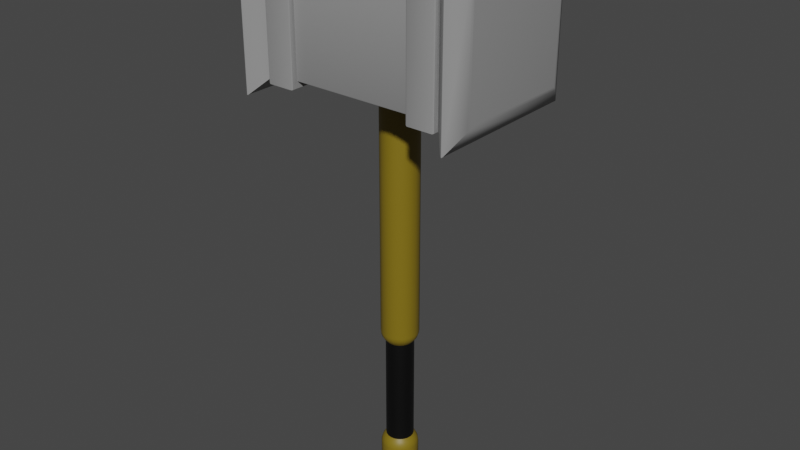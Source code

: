 # Source: OneHand_Hammer_Iron.blend  (saved by Blender 2.82.7; exported with 4.5.12 LTS)
import bpy
from mathutils import Matrix  # noqa: F401  (used for matrix-valued properties, if any)

bpy.ops.wm.read_factory_settings(use_empty=True)
scene = bpy.context.scene
scene.name = 'Scene'

# ---- collections
col_collection = bpy.data.collections.new('Collection'); scene.collection.children.link(col_collection)

# ---- materials (node trees are filled in below, after node groups)
mat_onehand_hammer_iron_gray = bpy.data.materials.new('OneHand_Hammer_Iron_Gray')
mat_onehand_hammer_iron_gray.use_transparent_shadow = False
mat_onehand_hammer_iron_darkyellow = bpy.data.materials.new('OneHand_Hammer_Iron_DarkYellow')
mat_onehand_hammer_iron_darkyellow.use_transparent_shadow = False
mat_onehand_hammer_iron_black = bpy.data.materials.new('OneHand_Hammer_Iron_Black')
mat_onehand_hammer_iron_black.use_transparent_shadow = False

# ---- node groups
ng_auto_smooth = bpy.data.node_groups.new('Auto Smooth', 'GeometryNodeTree')
_s = ng_auto_smooth.interface.new_socket(name='Geometry', in_out='OUTPUT', socket_type='NodeSocketGeometry')
_s = ng_auto_smooth.interface.new_socket(name='Geometry', in_out='INPUT', socket_type='NodeSocketGeometry')
_s = ng_auto_smooth.interface.new_socket(name='Angle', in_out='INPUT', socket_type='NodeSocketFloat')
_s.subtype = 'ANGLE'
_s.min_value = 0.0
_s.max_value = 3.142
ng_auto_smooth.is_modifier = True
_N = ng_auto_smooth.nodes; _L = ng_auto_smooth.links
n0 = _N.new('NodeGroupOutput'); n0.name = 'Group Output'; n0.location = (480, -100)
n1 = _N.new('NodeGroupInput'); n1.name = 'Group Input'; n1.location = (-420, -300)
n2 = _N.new('NodeGroupInput'); n2.name = 'Group Input.001'; n2.location = (-60, -100)
n3 = _N.new('GeometryNodeSetShadeSmooth'); n3.name = 'Set Shade Smooth'; n3.location = (120, -100)
n3.domain = 'EDGE'
n4 = _N.new('GeometryNodeSetShadeSmooth'); n4.name = 'Set Shade Smooth.001'; n4.location = (300, -100)
n5 = _N.new('GeometryNodeInputMeshEdgeAngle'); n5.name = 'Edge Angle'; n5.location = (-420, -220)
n6 = _N.new('GeometryNodeInputEdgeSmooth'); n6.name = 'Is Edge Smooth'; n6.location = (-60, -160)
n7 = _N.new('GeometryNodeInputShadeSmooth'); n7.name = 'Is Face Smooth'; n7.location = (-240, -340)
n8 = _N.new('FunctionNodeBooleanMath'); n8.name = 'Boolean Math'; n8.location = (-60, -220)
n9 = _N.new('FunctionNodeCompare'); n9.name = 'Compare'; n9.location = (-240, -180)
n9.operation = 'LESS_EQUAL'
_L.new(n5.outputs[0], n9.inputs[0])
_L.new(n4.outputs[0], n0.inputs[0])
_L.new(n1.outputs[1], n9.inputs[1])
_L.new(n9.outputs[0], n8.inputs[0])
_L.new(n7.outputs[0], n8.inputs[1])
_L.new(n2.outputs[0], n3.inputs[0])
_L.new(n6.outputs[0], n3.inputs[1])
_L.new(n3.outputs[0], n4.inputs[0])
_L.new(n8.outputs[0], n3.inputs[2])
n0.is_active_output = True

# ---- material node trees
mat_onehand_hammer_iron_gray.use_nodes = True; mat_onehand_hammer_iron_gray.node_tree.nodes.clear()
_N = mat_onehand_hammer_iron_gray.node_tree.nodes; _L = mat_onehand_hammer_iron_gray.node_tree.links
n0 = _N.new('ShaderNodeOutputMaterial'); n0.name = 'Material Output'; n0.location = (300, 300)
n1 = _N.new('ShaderNodeBsdfPrincipled'); n1.name = 'Principled BSDF'; n1.location = (10, 300)
n1.distribution = 'GGX'
n1.subsurface_method = 'BURLEY'
n1.inputs[0].default_value = (0.2831, 0.2831, 0.2831, 1.0)
n1.inputs[3].default_value = 1.45
n1.inputs[27].default_value = (0.0, 0.0, 0.0, 1.0)
n1.inputs[28].default_value = 1.0
_L.new(n1.outputs[0], n0.inputs[0])
n0.is_active_output = True
mat_onehand_hammer_iron_darkyellow.use_nodes = True; mat_onehand_hammer_iron_darkyellow.node_tree.nodes.clear()
_N = mat_onehand_hammer_iron_darkyellow.node_tree.nodes; _L = mat_onehand_hammer_iron_darkyellow.node_tree.links
n0 = _N.new('ShaderNodeOutputMaterial'); n0.name = 'Material Output'; n0.location = (300, 300)
n1 = _N.new('ShaderNodeBsdfPrincipled'); n1.name = 'Principled BSDF'; n1.location = (10, 300)
n1.distribution = 'GGX'
n1.subsurface_method = 'BURLEY'
n1.inputs[0].default_value = (0.2159, 0.15, 0.007499, 1.0)
n1.inputs[3].default_value = 1.45
n1.inputs[27].default_value = (0.0, 0.0, 0.0, 1.0)
n1.inputs[28].default_value = 1.0
_L.new(n1.outputs[0], n0.inputs[0])
n0.is_active_output = True
mat_onehand_hammer_iron_black.use_nodes = True; mat_onehand_hammer_iron_black.node_tree.nodes.clear()
_N = mat_onehand_hammer_iron_black.node_tree.nodes; _L = mat_onehand_hammer_iron_black.node_tree.links
n0 = _N.new('ShaderNodeOutputMaterial'); n0.name = 'Material Output'; n0.location = (300, 300)
n1 = _N.new('ShaderNodeBsdfPrincipled'); n1.name = 'Principled BSDF'; n1.location = (10, 300)
n1.distribution = 'GGX'
n1.subsurface_method = 'BURLEY'
n1.inputs[0].default_value = (0.0, 0.0, 0.0, 1.0)
n1.inputs[3].default_value = 1.45
n1.inputs[27].default_value = (0.0, 0.0, 0.0, 1.0)
n1.inputs[28].default_value = 1.0
_L.new(n1.outputs[0], n0.inputs[0])
n0.is_active_output = True

# ---- world
world_world = bpy.data.worlds.new('World'); scene.world = world_world
world_world.use_nodes = True; world_world.node_tree.nodes.clear()
_N = world_world.node_tree.nodes; _L = world_world.node_tree.links
n0 = _N.new('ShaderNodeOutputWorld'); n0.name = 'World Output'; n0.location = (300, 300)
n1 = _N.new('ShaderNodeBackground'); n1.name = 'Background'; n1.location = (10, 300)
n1.inputs[0].default_value = (0.05088, 0.05088, 0.05088, 1.0)
_L.new(n1.outputs[0], n0.inputs[0])
n0.is_active_output = True
world_world.color = (0.05088, 0.05088, 0.05088)
world_world.use_sun_shadow = False
world_world.sun_shadow_jitter_overblur = 0.0

# ---- meshes
me_cube = bpy.data.meshes.new('Cube')
me_cube.from_pydata([(-1.065, -0.7329, 2.287), (-1.065, -0.7329, 3.719), (-1.065, 0.7329, 2.287), (-1.065, 0.7329, 3.719), (-1.077, 0.7847, 2.237), (-1.057, 0.81, 2.212), (-1.073, 0.8026, 2.219), (-1.057, -0.81, 2.212), (-1.077, -0.7847, 2.237), (-1.073, -0.8026, 2.219), (-1.057, -0.81, 3.794), (-1.077, -0.7847, 3.77), (-1.073, -0.8026, 3.787), (-1.057, 0.81, 3.794), (-1.077, 0.7847, 3.77), (-1.073, 0.8026, 3.787), (-0.7345, 0.7847, 2.237), (-0.7546, 0.81, 2.212), (-0.7381, 0.8026, 2.219), (-0.7546, -0.81, 3.794), (-0.7345, -0.7847, 3.77), (-0.7381, -0.8026, 3.787), (-0.7546, 0.81, 3.794), (-0.7345, 0.7847, 3.77), (-0.7381, 0.8026, 3.787), (-0.7345, -0.7847, 2.237), (-0.7546, -0.81, 2.212), (-0.7381, -0.8026, 2.219), (-1.256, -0.9391, 2.086), (-1.283, -0.9357, 2.089), (-1.27, -0.9453, 2.08), (-1.256, -0.9391, 3.92), (-1.283, -0.9357, 3.917), (-1.27, -0.9453, 3.926), (-1.283, 0.9357, 2.089), (-1.256, 0.9391, 2.086), (-1.27, 0.9453, 2.08), (-1.256, 0.9391, 3.92), (-1.283, 0.9357, 3.917), (-1.27, 0.9453, 3.926), (-1.398, -0.7297, 2.29), (-1.409, -0.6852, 2.335), (-1.406, -0.708, 2.312), (-1.398, -0.7297, 3.716), (-1.409, -0.6852, 3.672), (-1.406, -0.708, 3.695), (-1.409, 0.6852, 2.335), (-1.398, 0.7297, 2.29), (-1.406, 0.708, 2.312), (-1.398, 0.7297, 3.716), (-1.409, 0.6852, 3.672), (-1.406, 0.708, 3.695), (-0.7458, 0.7329, 2.299), (-0.7458, 0.7211, 2.287), (-0.744, 0.7412, 2.279), (-0.7458, 0.7294, 2.291), (-0.7458, -0.7329, 3.707), (-0.7458, -0.7211, 3.719), (-0.744, -0.7412, 3.727), (-0.7458, -0.7294, 3.715), (-0.7458, 0.7211, 3.719), (-0.7458, 0.7329, 3.707), (-0.744, 0.7412, 3.727), (-0.7458, 0.7294, 3.715), (-0.7458, -0.7211, 2.287), (-0.7458, -0.7329, 2.299), (-0.744, -0.7412, 2.279), (-0.7458, -0.7294, 2.291), (1.065, -0.7329, 2.287), (1.065, -0.7329, 3.719), (1.065, 0.7329, 2.287), (1.065, 0.7329, 3.719), (1.077, 0.7847, 2.237), (1.057, 0.81, 2.212), (1.073, 0.8026, 2.219), (1.057, -0.81, 2.212), (1.077, -0.7847, 2.237), (1.073, -0.8026, 2.219), (1.057, -0.81, 3.794), (1.077, -0.7847, 3.77), (1.073, -0.8026, 3.787), (1.057, 0.81, 3.794), (1.077, 0.7847, 3.77), (1.073, 0.8026, 3.787), (0.7345, 0.7847, 2.237), (0.7546, 0.81, 2.212), (0.7381, 0.8026, 2.219), (0.7546, -0.81, 3.794), (0.7345, -0.7847, 3.77), (0.7381, -0.8026, 3.787), (0.7546, 0.81, 3.794), (0.7345, 0.7847, 3.77), (0.7381, 0.8026, 3.787), (0.7345, -0.7847, 2.237), (0.7546, -0.81, 2.212), (0.7381, -0.8026, 2.219), (1.256, -0.9391, 2.086), (1.283, -0.9357, 2.089), (1.27, -0.9453, 2.08), (1.256, -0.9391, 3.92), (1.283, -0.9357, 3.917), (1.27, -0.9453, 3.926), (1.283, 0.9357, 2.089), (1.256, 0.9391, 2.086), (1.27, 0.9453, 2.08), (1.256, 0.9391, 3.92), (1.283, 0.9357, 3.917), (1.27, 0.9453, 3.926), (1.398, -0.7297, 2.29), (1.409, -0.6852, 2.335), (1.406, -0.708, 2.312), (1.398, -0.7297, 3.716), (1.409, -0.6852, 3.672), (1.406, -0.708, 3.695), (1.409, 0.6852, 2.335), (1.398, 0.7297, 2.29), (1.406, 0.708, 2.312), (1.398, 0.7297, 3.716), (1.409, 0.6852, 3.672), (1.406, 0.708, 3.695), (0.7458, 0.7329, 2.299), (0.7458, 0.7211, 2.287), (0.744, 0.7412, 2.279), (0.7458, 0.7294, 2.291), (0.7458, -0.7329, 3.707), (0.7458, -0.7211, 3.719), (0.744, -0.7412, 3.727), (0.7458, -0.7294, 3.715), (0.7458, 0.7211, 3.719), (0.7458, 0.7329, 3.707), (0.744, 0.7412, 3.727), (0.7458, 0.7294, 3.715), (0.7458, -0.7211, 2.287), (0.7458, -0.7329, 2.299), (0.744, -0.7412, 2.279), (0.7458, -0.7294, 2.291), (1.487e-08, 0.2216, 2.586), (0.06847, 0.2107, 2.586), (0.1302, 0.1793, 2.586), (0.1793, 0.1302, 2.586), (0.2107, 0.06847, 2.586), (0.2216, -6.931e-08, 2.586), (0.2107, -0.06847, 2.586), (0.1793, -0.1302, 2.586), (0.1302, -0.1793, 2.586), (0.06847, -0.2107, 2.586), (1.487e-08, -0.2216, 2.586), (-0.06847, -0.2107, 2.586), (-0.1302, -0.1793, 2.586), (-0.1793, -0.1302, 2.586), (-0.2107, -0.06847, 2.586), (-0.2216, 1.543e-07, 2.586), (-0.2107, 0.06847, 2.586), (-0.1793, 0.1302, 2.586), (-0.1302, 0.1793, 2.586), (-0.06847, 0.2107, 2.586), (1.487e-08, 0.1025, -2.702), (1.487e-08, 0.2216, -2.584), (1.487e-08, 0.1867, -2.667), (0.06847, 0.2107, -2.584), (0.03166, 0.09744, -2.702), (0.05769, 0.1775, -2.667), (0.1302, 0.1793, -2.584), (0.06022, 0.08289, -2.702), (0.1097, 0.151, -2.667), (0.1793, 0.1302, -2.584), (0.08289, 0.06022, -2.702), (0.151, 0.1097, -2.667), (0.2107, 0.06847, -2.584), (0.09744, 0.03166, -2.702), (0.1775, 0.05769, -2.667), (0.2216, -6.931e-08, -2.584), (0.1025, -6.894e-08, -2.702), (0.1867, -6.929e-08, -2.667), (0.2107, -0.06847, -2.584), (0.09744, -0.03166, -2.702), (0.1775, -0.05769, -2.667), (0.1793, -0.1302, -2.584), (0.08289, -0.06022, -2.702), (0.151, -0.1097, -2.667), (0.1302, -0.1793, -2.584), (0.06022, -0.08289, -2.702), (0.1097, -0.151, -2.667), (0.06847, -0.2107, -2.584), (0.03166, -0.09744, -2.702), (0.05769, -0.1775, -2.667), (1.487e-08, -0.2216, -2.584), (9.685e-07, -0.1025, -2.702), (1.487e-08, -0.1867, -2.667), (-0.06847, -0.2107, -2.584), (-0.03166, -0.09744, -2.702), (-0.05769, -0.1775, -2.667), (-0.1302, -0.1793, -2.584), (-0.06022, -0.08289, -2.702), (-0.1097, -0.151, -2.667), (-0.1793, -0.1302, -2.584), (-0.08289, -0.06022, -2.702), (-0.151, -0.1097, -2.667), (-0.2107, -0.06847, -2.584), (-0.09744, -0.03166, -2.702), (-0.1775, -0.05769, -2.667), (-0.2216, 1.543e-07, -2.584), (-0.1025, 1.49e-07, -2.702), (-0.1867, 1.527e-07, -2.667), (-0.2107, 0.06847, -2.584), (-0.09744, 0.03166, -2.702), (-0.1775, 0.05769, -2.667), (-0.1793, 0.1302, -2.584), (-0.08289, 0.06022, -2.702), (-0.151, 0.1097, -2.667), (-0.1302, 0.1793, -2.584), (-0.06022, 0.08289, -2.702), (-0.1097, 0.151, -2.667), (-0.06847, 0.2107, -2.584), (-0.03166, 0.09744, -2.702), (-0.05769, 0.1775, -2.667), (1.487e-08, 0.1645, -2.166), (0.05083, 0.1564, -2.166), (0.05083, 0.1564, -0.8448), (0.09667, 0.1331, -2.166), (0.09667, 0.1331, -0.8448), (0.1331, 0.09667, -2.166), (0.1331, 0.09667, -0.8448), (0.1564, 0.05082, -2.166), (0.1564, 0.05082, -0.8448), (0.1645, -5.101e-08, -2.166), (0.1645, -5.101e-08, -0.8448), (0.1564, -0.05082, -2.166), (0.1564, -0.05082, -0.8448), (0.1331, -0.09667, -2.166), (0.1331, -0.09667, -0.8448), (0.09667, -0.1331, -2.166), (0.09667, -0.1331, -0.8448), (0.05083, -0.1564, -2.166), (0.05083, -0.1564, -0.8448), (1.487e-08, -0.1645, -2.166), (1.487e-08, -0.1645, -0.8448), (-0.05083, -0.1564, -2.166), (-0.05083, -0.1564, -0.8448), (-0.09667, -0.1331, -2.166), (-0.09667, -0.1331, -0.8448), (-0.1331, -0.09667, -2.166), (-0.1331, -0.09667, -0.8448), (-0.1564, -0.05082, -2.166), (-0.1564, -0.05082, -0.8448), (-0.1645, 1.15e-07, -2.166), (-0.1645, 1.15e-07, -0.8448), (-0.1564, 0.05082, -2.166), (-0.1564, 0.05082, -0.8448), (-0.1331, 0.09667, -2.166), (-0.1331, 0.09667, -0.8448), (-0.09667, 0.1331, -2.166), (-0.09667, 0.1331, -0.8448), (-0.05083, 0.1564, -2.166), (-0.05083, 0.1564, -0.8448), (1.487e-08, 0.1645, -0.8448), (1.487e-08, 0.2216, -2.286), (1.487e-08, 0.1894, -2.197), (1.487e-08, 0.2173, -2.256), (1.487e-08, 0.2055, -2.223), (0.05854, 0.1802, -2.197), (0.06847, 0.2107, -2.286), (0.0635, 0.1954, -2.223), (0.06714, 0.2066, -2.256), (0.1113, 0.1533, -2.197), (0.1302, 0.1793, -2.286), (0.1208, 0.1663, -2.223), (0.1277, 0.1758, -2.256), (0.1533, 0.1113, -2.197), (0.1793, 0.1302, -2.286), (0.1663, 0.1208, -2.223), (0.1758, 0.1277, -2.256), (0.1802, 0.05854, -2.197), (0.2107, 0.06847, -2.286), (0.1954, 0.0635, -2.223), (0.2066, 0.06714, -2.256), (0.1894, -5.901e-08, -2.197), (0.2216, -6.931e-08, -2.286), (0.2055, -6.416e-08, -2.223), (0.2173, -6.789e-08, -2.256), (0.1802, -0.05854, -2.197), (0.2107, -0.06847, -2.286), (0.1954, -0.0635, -2.223), (0.2066, -0.06714, -2.256), (0.1533, -0.1113, -2.197), (0.1793, -0.1302, -2.286), (0.1663, -0.1208, -2.223), (0.1758, -0.1277, -2.256), (0.1113, -0.1533, -2.197), (0.1302, -0.1793, -2.286), (0.1208, -0.1663, -2.223), (0.1277, -0.1758, -2.256), (0.05854, -0.1802, -2.197), (0.06847, -0.2107, -2.286), (0.0635, -0.1954, -2.223), (0.06714, -0.2066, -2.256), (1.487e-08, -0.1894, -2.197), (1.487e-08, -0.2216, -2.286), (1.487e-08, -0.2055, -2.223), (1.487e-08, -0.2173, -2.256), (-0.05854, -0.1802, -2.197), (-0.06847, -0.2107, -2.286), (-0.0635, -0.1954, -2.223), (-0.06714, -0.2066, -2.256), (-0.1114, -0.1533, -2.197), (-0.1302, -0.1793, -2.286), (-0.1208, -0.1663, -2.223), (-0.1277, -0.1758, -2.256), (-0.1533, -0.1113, -2.197), (-0.1793, -0.1302, -2.286), (-0.1663, -0.1208, -2.223), (-0.1758, -0.1277, -2.256), (-0.1802, -0.05854, -2.197), (-0.2107, -0.06847, -2.286), (-0.1954, -0.0635, -2.223), (-0.2066, -0.06714, -2.256), (-0.1894, 1.322e-07, -2.197), (-0.2216, 1.543e-07, -2.286), (-0.2055, 1.433e-07, -2.223), (-0.2173, 1.514e-07, -2.256), (-0.1802, 0.05854, -2.197), (-0.2107, 0.06847, -2.286), (-0.1954, 0.0635, -2.223), (-0.2066, 0.06714, -2.256), (-0.1533, 0.1113, -2.197), (-0.1793, 0.1302, -2.286), (-0.1663, 0.1208, -2.223), (-0.1758, 0.1277, -2.256), (-0.1113, 0.1533, -2.197), (-0.1302, 0.1793, -2.286), (-0.1208, 0.1663, -2.223), (-0.1277, 0.1758, -2.256), (-0.05854, 0.1802, -2.197), (-0.06847, 0.2107, -2.286), (-0.0635, 0.1954, -2.223), (-0.06714, 0.2066, -2.256), (1.487e-08, 0.2216, -0.7248), (1.487e-08, 0.1894, -0.8144), (1.487e-08, 0.2173, -0.7552), (1.487e-08, 0.2055, -0.788), (0.05854, 0.1802, -0.8144), (0.06847, 0.2107, -0.7248), (0.0635, 0.1954, -0.788), (0.06714, 0.2066, -0.7552), (0.1113, 0.1533, -0.8144), (0.1302, 0.1793, -0.7248), (0.1208, 0.1663, -0.788), (0.1277, 0.1758, -0.7552), (0.1533, 0.1113, -0.8144), (0.1793, 0.1302, -0.7248), (0.1663, 0.1208, -0.788), (0.1758, 0.1277, -0.7552), (0.1802, 0.05854, -0.8144), (0.2107, 0.06847, -0.7248), (0.1954, 0.0635, -0.788), (0.2066, 0.06714, -0.7552), (0.1894, -5.901e-08, -0.8144), (0.2216, -6.931e-08, -0.7248), (0.2055, -6.416e-08, -0.788), (0.2173, -6.789e-08, -0.7552), (0.1802, -0.05854, -0.8144), (0.2107, -0.06847, -0.7248), (0.1954, -0.0635, -0.788), (0.2066, -0.06714, -0.7552), (0.1533, -0.1113, -0.8144), (0.1793, -0.1302, -0.7248), (0.1663, -0.1208, -0.788), (0.1758, -0.1277, -0.7552), (0.1113, -0.1533, -0.8144), (0.1302, -0.1793, -0.7248), (0.1208, -0.1663, -0.788), (0.1277, -0.1758, -0.7552), (0.05854, -0.1802, -0.8144), (0.06847, -0.2107, -0.7248), (0.0635, -0.1954, -0.788), (0.06714, -0.2066, -0.7552), (1.487e-08, -0.1894, -0.8144), (1.487e-08, -0.2216, -0.7248), (1.487e-08, -0.2055, -0.788), (1.487e-08, -0.2173, -0.7552), (-0.05854, -0.1802, -0.8144), (-0.06847, -0.2107, -0.7248), (-0.0635, -0.1954, -0.788), (-0.06714, -0.2066, -0.7552), (-0.1114, -0.1533, -0.8144), (-0.1302, -0.1793, -0.7248), (-0.1208, -0.1663, -0.788), (-0.1277, -0.1758, -0.7552), (-0.1533, -0.1113, -0.8144), (-0.1793, -0.1302, -0.7248), (-0.1663, -0.1208, -0.788), (-0.1758, -0.1277, -0.7552), (-0.1802, -0.05854, -0.8144), (-0.2107, -0.06847, -0.7248), (-0.1954, -0.0635, -0.788), (-0.2066, -0.06714, -0.7552), (-0.1894, 1.322e-07, -0.8144), (-0.2216, 1.543e-07, -0.7248), (-0.2055, 1.433e-07, -0.788), (-0.2173, 1.514e-07, -0.7552), (-0.1802, 0.05854, -0.8144), (-0.2107, 0.06847, -0.7248), (-0.1954, 0.0635, -0.788), (-0.2066, 0.06714, -0.7552), (-0.1533, 0.1113, -0.8144), (-0.1793, 0.1302, -0.7248), (-0.1663, 0.1208, -0.788), (-0.1758, 0.1277, -0.7552), (-0.1113, 0.1533, -0.8144), (-0.1302, 0.1793, -0.7248), (-0.1208, 0.1663, -0.788), (-0.1277, 0.1758, -0.7552), (-0.05854, 0.1802, -0.8144), (-0.06847, 0.2107, -0.7248), (-0.0635, 0.1954, -0.788), (-0.06714, 0.2066, -0.7552)], [], [(34, 29, 40, 47), (58, 57, 60, 62, 23, 20), (57, 125, 128, 60), (65, 133, 124, 56), (32, 38, 49, 43), (38, 34, 47, 49), (29, 32, 43, 40), (41, 44, 50, 46), (3, 2, 35, 37), (0, 1, 31, 28), (1, 3, 37, 31), (26, 19, 10, 7), (62, 61, 52, 54, 16, 23), (3, 1, 11, 14), (54, 53, 64, 66, 25, 16), (5, 17, 26, 7), (2, 3, 14, 4), (22, 13, 10, 19), (66, 65, 56, 58, 20, 25), (5, 13, 22, 17), (1, 0, 8, 11), (5, 7, 9, 6), (6, 9, 8, 4), (7, 10, 12, 9), (9, 12, 11, 8), (10, 13, 15, 12), (12, 15, 14, 11), (13, 5, 6, 15), (15, 6, 4, 14), (23, 16, 18, 24), (24, 18, 17, 22), (16, 25, 27, 18), (18, 27, 26, 17), (22, 19, 21, 24), (24, 21, 20, 23), (19, 26, 27, 21), (21, 27, 25, 20), (0, 2, 4, 8), (35, 28, 30, 36), (36, 30, 29, 34), (28, 31, 33, 30), (30, 33, 32, 29), (31, 37, 39, 33), (33, 39, 38, 32), (37, 35, 36, 39), (39, 36, 34, 38), (47, 40, 42, 48), (48, 42, 41, 46), (40, 43, 45, 42), (42, 45, 44, 41), (43, 49, 51, 45), (45, 51, 50, 44), (49, 47, 48, 51), (51, 48, 46, 50), (2, 0, 28, 35), (52, 55, 54), (55, 53, 54), (56, 59, 58), (59, 57, 58), (60, 63, 62), (63, 61, 62), (64, 67, 66), (67, 65, 66), (131, 129, 61, 63), (132, 135, 67, 64), (135, 133, 65, 67), (55, 123, 121, 53), (52, 120, 123, 55), (59, 127, 125, 57), (56, 124, 127, 59), (121, 132, 64, 53), (120, 52, 61, 129), (102, 115, 108, 97), (126, 88, 91, 130, 128, 125), (100, 111, 117, 106), (106, 117, 115, 102), (97, 108, 111, 100), (109, 114, 118, 112), (71, 105, 103, 70), (68, 96, 99, 69), (69, 99, 105, 71), (94, 75, 78, 87), (130, 91, 84, 122, 120, 129), (71, 82, 79, 69), (122, 84, 93, 134, 132, 121), (73, 75, 94, 85), (70, 72, 82, 71), (90, 87, 78, 81), (134, 93, 88, 126, 124, 133), (73, 85, 90, 81), (69, 79, 76, 68), (73, 74, 77, 75), (74, 72, 76, 77), (75, 77, 80, 78), (77, 76, 79, 80), (78, 80, 83, 81), (80, 79, 82, 83), (81, 83, 74, 73), (83, 82, 72, 74), (91, 92, 86, 84), (92, 90, 85, 86), (84, 86, 95, 93), (86, 85, 94, 95), (90, 92, 89, 87), (92, 91, 88, 89), (87, 89, 95, 94), (89, 88, 93, 95), (68, 76, 72, 70), (103, 104, 98, 96), (104, 102, 97, 98), (96, 98, 101, 99), (98, 97, 100, 101), (99, 101, 107, 105), (101, 100, 106, 107), (105, 107, 104, 103), (107, 106, 102, 104), (115, 116, 110, 108), (116, 114, 109, 110), (108, 110, 113, 111), (110, 109, 112, 113), (111, 113, 119, 117), (113, 112, 118, 119), (117, 119, 116, 115), (119, 118, 114, 116), (70, 103, 96, 68), (120, 122, 123), (123, 122, 121), (124, 126, 127), (127, 126, 125), (128, 130, 131), (131, 130, 129), (132, 134, 135), (135, 134, 133), (128, 131, 63, 60), (412, 337, 255, 254), (340, 344, 220, 218), (344, 348, 222, 220), (348, 352, 224, 222), (352, 356, 226, 224), (360, 364, 230, 228), (364, 368, 232, 230), (368, 372, 234, 232), (372, 376, 236, 234), (377, 146, 147, 381), (376, 380, 238, 236), (380, 384, 240, 238), (384, 388, 242, 240), (388, 392, 244, 242), (392, 396, 246, 244), (396, 400, 248, 246), (400, 404, 250, 248), (404, 408, 252, 250), (137, 136, 155, 154, 153, 152, 151, 150, 149, 148, 147, 146, 145, 144, 143, 142, 141, 140, 139, 138), (337, 340, 218, 255), (284, 280, 227, 229), (256, 261, 159, 157), (304, 300, 237, 239), (324, 320, 247, 249), (268, 264, 219, 221), (276, 272, 223, 225), (296, 292, 233, 235), (156, 160, 163, 166, 169, 172, 175, 178, 181, 184, 187, 190, 193, 196, 199, 202, 205, 208, 211, 214), (316, 312, 243, 245), (413, 155, 136, 336), (288, 284, 229, 231), (308, 304, 239, 241), (328, 324, 249, 251), (280, 276, 225, 227), (300, 296, 235, 237), (320, 316, 245, 247), (272, 268, 221, 223), (292, 288, 231, 233), (312, 308, 241, 243), (332, 328, 251, 253), (157, 159, 161, 158), (158, 161, 160, 156), (159, 162, 164, 161), (161, 164, 163, 160), (162, 165, 167, 164), (164, 167, 166, 163), (165, 168, 170, 167), (167, 170, 169, 166), (168, 171, 173, 170), (170, 173, 172, 169), (171, 174, 176, 173), (173, 176, 175, 172), (174, 177, 179, 176), (176, 179, 178, 175), (177, 180, 182, 179), (179, 182, 181, 178), (180, 183, 185, 182), (182, 185, 184, 181), (183, 186, 188, 185), (185, 188, 187, 184), (186, 189, 191, 188), (188, 191, 190, 187), (189, 192, 194, 191), (191, 194, 193, 190), (192, 195, 197, 194), (194, 197, 196, 193), (195, 198, 200, 197), (197, 200, 199, 196), (198, 201, 203, 200), (200, 203, 202, 199), (201, 204, 206, 203), (203, 206, 205, 202), (204, 207, 209, 206), (206, 209, 208, 205), (207, 210, 212, 209), (209, 212, 211, 208), (210, 213, 215, 212), (212, 215, 214, 211), (213, 157, 158, 215), (215, 158, 156, 214), (264, 260, 217, 219), (349, 139, 140, 353), (405, 153, 154, 409), (353, 140, 141, 357), (329, 333, 213, 210), (293, 297, 186, 183), (408, 412, 254, 252), (356, 360, 228, 226), (257, 332, 253, 216), (409, 154, 155, 413), (309, 313, 198, 195), (273, 277, 171, 168), (357, 141, 142, 361), (341, 137, 138, 345), (361, 142, 143, 365), (325, 329, 210, 207), (289, 293, 183, 180), (365, 143, 144, 369), (305, 309, 195, 192), (269, 273, 168, 165), (369, 144, 145, 373), (253, 254, 255, 216), (251, 252, 254, 253), (249, 250, 252, 251), (247, 248, 250, 249), (245, 246, 248, 247), (243, 244, 246, 245), (241, 242, 244, 243), (239, 240, 242, 241), (237, 238, 240, 239), (235, 236, 238, 237), (233, 234, 236, 235), (231, 232, 234, 233), (229, 230, 232, 231), (227, 228, 230, 229), (225, 226, 228, 227), (223, 224, 226, 225), (221, 222, 224, 223), (219, 220, 222, 221), (217, 218, 220, 219), (216, 255, 218, 217), (277, 281, 174, 171), (313, 317, 201, 198), (401, 152, 153, 405), (345, 138, 139, 349), (261, 265, 162, 159), (397, 151, 152, 401), (297, 301, 189, 186), (333, 256, 157, 213), (336, 136, 137, 341), (393, 150, 151, 397), (281, 285, 177, 174), (317, 321, 204, 201), (389, 149, 150, 393), (385, 148, 149, 389), (265, 269, 165, 162), (301, 305, 192, 189), (381, 147, 148, 385), (285, 289, 180, 177), (321, 325, 207, 204), (373, 145, 146, 377), (257, 260, 262, 259), (259, 262, 263, 258), (258, 263, 261, 256), (260, 264, 266, 262), (262, 266, 267, 263), (263, 267, 265, 261), (264, 268, 270, 266), (266, 270, 271, 267), (267, 271, 269, 265), (268, 272, 274, 270), (270, 274, 275, 271), (271, 275, 273, 269), (272, 276, 278, 274), (274, 278, 279, 275), (275, 279, 277, 273), (276, 280, 282, 278), (278, 282, 283, 279), (279, 283, 281, 277), (280, 284, 286, 282), (282, 286, 287, 283), (283, 287, 285, 281), (284, 288, 290, 286), (286, 290, 291, 287), (287, 291, 289, 285), (288, 292, 294, 290), (290, 294, 295, 291), (291, 295, 293, 289), (292, 296, 298, 294), (294, 298, 299, 295), (295, 299, 297, 293), (296, 300, 302, 298), (298, 302, 303, 299), (299, 303, 301, 297), (300, 304, 306, 302), (302, 306, 307, 303), (303, 307, 305, 301), (304, 308, 310, 306), (306, 310, 311, 307), (307, 311, 309, 305), (308, 312, 314, 310), (310, 314, 315, 311), (311, 315, 313, 309), (312, 316, 318, 314), (314, 318, 319, 315), (315, 319, 317, 313), (316, 320, 322, 318), (318, 322, 323, 319), (319, 323, 321, 317), (320, 324, 326, 322), (322, 326, 327, 323), (323, 327, 325, 321), (324, 328, 330, 326), (326, 330, 331, 327), (327, 331, 329, 325), (328, 332, 334, 330), (330, 334, 335, 331), (331, 335, 333, 329), (332, 257, 259, 334), (334, 259, 258, 335), (335, 258, 256, 333), (413, 336, 338, 415), (415, 338, 339, 414), (414, 339, 337, 412), (409, 413, 415, 411), (411, 415, 414, 410), (410, 414, 412, 408), (405, 409, 411, 407), (407, 411, 410, 406), (406, 410, 408, 404), (401, 405, 407, 403), (403, 407, 406, 402), (402, 406, 404, 400), (397, 401, 403, 399), (399, 403, 402, 398), (398, 402, 400, 396), (393, 397, 399, 395), (395, 399, 398, 394), (394, 398, 396, 392), (389, 393, 395, 391), (391, 395, 394, 390), (390, 394, 392, 388), (385, 389, 391, 387), (387, 391, 390, 386), (386, 390, 388, 384), (381, 385, 387, 383), (383, 387, 386, 382), (382, 386, 384, 380), (377, 381, 383, 379), (379, 383, 382, 378), (378, 382, 380, 376), (373, 377, 379, 375), (375, 379, 378, 374), (374, 378, 376, 372), (369, 373, 375, 371), (371, 375, 374, 370), (370, 374, 372, 368), (365, 369, 371, 367), (367, 371, 370, 366), (366, 370, 368, 364), (361, 365, 367, 363), (363, 367, 366, 362), (362, 366, 364, 360), (357, 361, 363, 359), (359, 363, 362, 358), (358, 362, 360, 356), (353, 357, 359, 355), (355, 359, 358, 354), (354, 358, 356, 352), (349, 353, 355, 351), (351, 355, 354, 350), (350, 354, 352, 348), (345, 349, 351, 347), (347, 351, 350, 346), (346, 350, 348, 344), (341, 345, 347, 343), (343, 347, 346, 342), (342, 346, 344, 340), (336, 341, 343, 338), (338, 343, 342, 339), (339, 342, 340, 337), (260, 257, 216, 217)])
me_cube.polygons.foreach_set('use_smooth', [True] * 396)
me_cube.polygons.foreach_set('material_index', [0, 0, 0, 0, 0, 0, 0, 0, 0, 0, 0, 0, 0, 0, 0, 0, 0, 0, 0, 0, 0, 0, 0, 0, 0, 0, 0, 0, 0, 0, 0, 0, 0, 0, 0, 0, 0, 0, 0, 0, 0, 0, 0, 0, 0, 0, 0, 0, 0, 0, 0, 0, 0, 0, 0, 0, 0, 0, 0, 0, 0, 0, 0, 0, 0, 0, 0, 0, 0, 0, 0, 0, 0, 0, 0, 0, 0, 0, 0, 0, 0, 0, 0, 0, 0, 0, 0, 0, 0, 0, 0, 0, 0, 0, 0, 0, 0, 0, 0, 0, 0, 0, 0, 0, 0, 0, 0, 0, 0, 0, 0, 0, 0, 0, 0, 0, 0, 0, 0, 0, 0, 0, 0, 0, 0, 0, 0, 0, 0, 0, 0, 0, 0, 0, 1, 1, 1, 1, 1, 1, 1, 1, 1, 1, 1, 1, 1, 1, 1, 1, 1, 1, 1, 1, 1, 1, 1, 1, 1, 1, 1, 1, 1, 1, 1, 1, 1, 1, 1, 1, 1, 1, 1, 1, 1, 1, 1, 1, 1, 1, 1, 1, 1, 1, 1, 1, 1, 1, 1, 1, 1, 1, 1, 1, 1, 1, 1, 1, 1, 1, 1, 1, 1, 1, 1, 1, 1, 1, 1, 1, 1, 1, 1, 1, 1, 1, 1, 1, 1, 1, 1, 1, 1, 1, 1, 1, 1, 1, 1, 1, 1, 1, 1, 1, 1, 2, 2, 2, 2, 2, 2, 2, 2, 2, 2, 2, 2, 2, 2, 2, 2, 2, 2, 2, 2, 1, 1, 1, 1, 1, 1, 1, 1, 1, 1, 1, 1, 1, 1, 1, 1, 1, 1, 1, 1, 1, 1, 1, 1, 1, 1, 1, 1, 1, 1, 1, 1, 1, 1, 1, 1, 1, 1, 1, 1, 1, 1, 1, 1, 1, 1, 1, 1, 1, 1, 1, 1, 1, 1, 1, 1, 1, 1, 1, 1, 1, 1, 1, 1, 1, 1, 1, 1, 1, 1, 1, 1, 1, 1, 1, 1, 1, 1, 1, 1, 1, 1, 1, 1, 1, 1, 1, 1, 1, 1, 1, 1, 1, 1, 1, 1, 1, 1, 1, 1, 1, 1, 1, 1, 1, 1, 1, 1, 1, 1, 1, 1, 1, 1, 1, 1, 1, 1, 1, 1, 1, 1, 1, 1, 1, 1, 1, 1, 1, 1, 1, 1, 1, 1, 1, 1, 1, 1, 1, 1, 1])
_uv = me_cube.uv_layers.new(name='UVMap')
_uv.uv.foreach_set('vector', [0.125, 0.5, 0.125, 0.75, 0.125, 0.75, 0.125, 0.5, 0.8375, 0.75, 0.8375, 0.748, 0.8375, 0.502, 0.8375, 0.5, 0.8375, 0.5, 0.8375, 0.75, 0.8375, 0.748, 0.8375, 0.748, 0.8375, 0.502, 0.8375, 0.502, 0.377, 0.9625, 0.377, 0.9625, 0.623, 0.9625, 0.623, 0.9625, 0.875, 0.75, 0.875, 0.5, 0.875, 0.5, 0.875, 0.75, 0.625, 0.25, 0.375, 0.25, 0.375, 0.25, 0.625, 0.25, 0.375, 1.0, 0.625, 1.0, 0.625, 1.0, 0.375, 1.0, 0.3793, 0.004177, 0.6207, 0.004177, 0.6207, 0.2458, 0.3793, 0.2458, 0.625, 0.25, 0.375, 0.25, 0.375, 0.25, 0.625, 0.25, 0.375, 1.0, 0.625, 1.0, 0.625, 1.0, 0.375, 1.0, 0.875, 0.75, 0.875, 0.5, 0.875, 0.5, 0.875, 0.75, 0.375, 0.9652, 0.625, 0.9652, 0.625, 0.9973, 0.375, 0.9973, 0.625, 0.2875, 0.623, 0.2875, 0.377, 0.2875, 0.375, 0.2875, 0.375, 0.2875, 0.625, 0.2875, 0.875, 0.5, 0.875, 0.75, 0.875, 0.75, 0.875, 0.5, 0.1625, 0.5, 0.1625, 0.502, 0.1625, 0.748, 0.1625, 0.75, 0.1625, 0.75, 0.1625, 0.5, 0.1277, 0.5, 0.1598, 0.5, 0.1598, 0.75, 0.1277, 0.75, 0.375, 0.25, 0.625, 0.25, 0.625, 0.25, 0.375, 0.25, 0.8402, 0.5, 0.8723, 0.5, 0.8723, 0.75, 0.8402, 0.75, 0.375, 0.9625, 0.377, 0.9625, 0.623, 0.9625, 0.625, 0.9625, 0.625, 0.9625, 0.375, 0.9625, 0.375, 0.2527, 0.625, 0.2527, 0.625, 0.2848, 0.375, 0.2848, 0.625, 1.0, 0.375, 1.0, 0.375, 1.0, 0.625, 1.0, 0.1277, 0.5, 0.1277, 0.75, 0.125, 0.7489, 0.125, 0.5011, 0.125, 0.5011, 0.125, 0.7489, 0.125, 0.75, 0.125, 0.5, 0.375, 0.9973, 0.625, 0.9973, 0.6239, 1.0, 0.3761, 1.0, 0.3761, 1.0, 0.6239, 1.0, 0.625, 1.0, 0.375, 1.0, 0.8723, 0.75, 0.8723, 0.5, 0.875, 0.5011, 0.875, 0.7489, 0.875, 0.7489, 0.875, 0.5011, 0.875, 0.5, 0.875, 0.75, 0.625, 0.2527, 0.375, 0.2527, 0.3761, 0.25, 0.6239, 0.25, 0.6239, 0.25, 0.3761, 0.25, 0.375, 0.25, 0.625, 0.25, 0.625, 0.2875, 0.375, 0.2875, 0.3761, 0.2875, 0.6239, 0.2875, 0.6239, 0.2875, 0.3761, 0.2875, 0.375, 0.2848, 0.625, 0.2848, 0.1625, 0.5, 0.1625, 0.75, 0.1625, 0.7489, 0.1625, 0.5011, 0.1625, 0.5011, 0.1625, 0.7489, 0.1598, 0.75, 0.1598, 0.5, 0.8402, 0.5, 0.8402, 0.75, 0.8375, 0.7489, 0.8375, 0.5011, 0.8375, 0.5011, 0.8375, 0.7489, 0.8375, 0.75, 0.8375, 0.5, 0.625, 0.9652, 0.375, 0.9652, 0.3761, 0.9625, 0.6239, 0.9625, 0.6239, 0.9625, 0.3761, 0.9625, 0.375, 0.9625, 0.625, 0.9625, 0.125, 0.75, 0.125, 0.5, 0.125, 0.5, 0.125, 0.75, 0.125, 0.5, 0.125, 0.75, 0.125, 0.7485, 0.125, 0.5015, 0.125, 0.5015, 0.125, 0.7485, 0.125, 0.75, 0.125, 0.5, 0.375, 1.0, 0.625, 1.0, 0.6235, 1.0, 0.3765, 1.0, 0.3765, 1.0, 0.6235, 1.0, 0.625, 1.0, 0.375, 1.0, 0.875, 0.75, 0.875, 0.5, 0.875, 0.5015, 0.875, 0.7485, 0.875, 0.7485, 0.875, 0.5015, 0.875, 0.5, 0.875, 0.75, 0.625, 0.25, 0.375, 0.25, 0.3765, 0.25, 0.6235, 0.25, 0.6235, 0.25, 0.3765, 0.25, 0.375, 0.25, 0.625, 0.25, 0.125, 0.5, 0.125, 0.75, 0.125, 0.7499, 0.125, 0.5001, 0.375, 0.2499, 0.375, 0.0001442, 0.3793, 0.004177, 0.3793, 0.2458, 0.375, 1.0, 0.625, 1.0, 0.6248, 1.0, 0.3752, 1.0, 0.3752, 0.0, 0.6248, 0.0, 0.6207, 0.004177, 0.3793, 0.004177, 0.875, 0.75, 0.875, 0.5, 0.875, 0.5001, 0.875, 0.7499, 0.625, 0.0001442, 0.625, 0.2499, 0.6207, 0.2458, 0.6207, 0.004177, 0.625, 0.25, 0.375, 0.25, 0.3752, 0.25, 0.6248, 0.25, 0.6248, 0.25, 0.3752, 0.25, 0.3793, 0.2458, 0.6207, 0.2458, 0.125, 0.5, 0.125, 0.75, 0.125, 0.75, 0.125, 0.5, 0.377, 0.2875, 0.3756, 0.2875, 0.375, 0.2877, 0.3756, 0.2875, 0.375, 0.2875, 0.375, 0.2877, 0.623, 0.9625, 0.6244, 0.9625, 0.625, 0.9623, 0.6244, 0.9625, 0.625, 0.9625, 0.625, 0.9623, 0.8375, 0.502, 0.8375, 0.5006, 0.8373, 0.5, 0.8375, 0.5006, 0.8375, 0.5, 0.8373, 0.5, 0.1625, 0.748, 0.1625, 0.7494, 0.1627, 0.75, 0.1625, 0.7494, 0.1625, 0.75, 0.1627, 0.75, 0.625, 0.2875, 0.623, 0.2875, 0.623, 0.2875, 0.625, 0.2875, 0.1625, 0.748, 0.1625, 0.75, 0.1625, 0.75, 0.1625, 0.748, 0.375, 0.9625, 0.377, 0.9625, 0.377, 0.9625, 0.375, 0.9625, 0.1625, 0.5, 0.1625, 0.5, 0.1625, 0.502, 0.1625, 0.502, 0.377, 0.2875, 0.377, 0.2875, 0.375, 0.2875, 0.375, 0.2875, 0.8375, 0.75, 0.8375, 0.75, 0.8375, 0.748, 0.8375, 0.748, 0.623, 0.9625, 0.623, 0.9625, 0.625, 0.9625, 0.625, 0.9625, 0.1625, 0.502, 0.1625, 0.748, 0.1625, 0.748, 0.1625, 0.502, 0.377, 0.2875, 0.377, 0.2875, 0.623, 0.2875, 0.623, 0.2875, 0.125, 0.5, 0.125, 0.5, 0.125, 0.75, 0.125, 0.75, 0.8375, 0.75, 0.8375, 0.75, 0.8375, 0.5, 0.8375, 0.5, 0.8375, 0.502, 0.8375, 0.748, 0.875, 0.75, 0.875, 0.75, 0.875, 0.5, 0.875, 0.5, 0.625, 0.25, 0.625, 0.25, 0.375, 0.25, 0.375, 0.25, 0.375, 1.0, 0.375, 1.0, 0.625, 1.0, 0.625, 1.0, 0.3793, 0.004177, 0.3793, 0.2458, 0.6207, 0.2458, 0.6207, 0.004177, 0.625, 0.25, 0.625, 0.25, 0.375, 0.25, 0.375, 0.25, 0.375, 1.0, 0.375, 1.0, 0.625, 1.0, 0.625, 1.0, 0.875, 0.75, 0.875, 0.75, 0.875, 0.5, 0.875, 0.5, 0.375, 0.9652, 0.375, 0.9973, 0.625, 0.9973, 0.625, 0.9652, 0.625, 0.2875, 0.625, 0.2875, 0.375, 0.2875, 0.375, 0.2875, 0.377, 0.2875, 0.623, 0.2875, 0.875, 0.5, 0.875, 0.5, 0.875, 0.75, 0.875, 0.75, 0.1625, 0.5, 0.1625, 0.5, 0.1625, 0.75, 0.1625, 0.75, 0.1625, 0.748, 0.1625, 0.502, 0.1277, 0.5, 0.1277, 0.75, 0.1598, 0.75, 0.1598, 0.5, 0.375, 0.25, 0.375, 0.25, 0.625, 0.25, 0.625, 0.25, 0.8402, 0.5, 0.8402, 0.75, 0.8723, 0.75, 0.8723, 0.5, 0.375, 0.9625, 0.375, 0.9625, 0.625, 0.9625, 0.625, 0.9625, 0.623, 0.9625, 0.377, 0.9625, 0.375, 0.2527, 0.375, 0.2848, 0.625, 0.2848, 0.625, 0.2527, 0.625, 1.0, 0.625, 1.0, 0.375, 1.0, 0.375, 1.0, 0.1277, 0.5, 0.125, 0.5011, 0.125, 0.7489, 0.1277, 0.75, 0.125, 0.5011, 0.125, 0.5, 0.125, 0.75, 0.125, 0.7489, 0.375, 0.9973, 0.3761, 1.0, 0.6239, 1.0, 0.625, 0.9973, 0.3761, 1.0, 0.375, 1.0, 0.625, 1.0, 0.6239, 1.0, 0.8723, 0.75, 0.875, 0.7489, 0.875, 0.5011, 0.8723, 0.5, 0.875, 0.7489, 0.875, 0.75, 0.875, 0.5, 0.875, 0.5011, 0.625, 0.2527, 0.6239, 0.25, 0.3761, 0.25, 0.375, 0.2527, 0.6239, 0.25, 0.625, 0.25, 0.375, 0.25, 0.3761, 0.25, 0.625, 0.2875, 0.6239, 0.2875, 0.3761, 0.2875, 0.375, 0.2875, 0.6239, 0.2875, 0.625, 0.2848, 0.375, 0.2848, 0.3761, 0.2875, 0.1625, 0.5, 0.1625, 0.5011, 0.1625, 0.7489, 0.1625, 0.75, 0.1625, 0.5011, 0.1598, 0.5, 0.1598, 0.75, 0.1625, 0.7489, 0.8402, 0.5, 0.8375, 0.5011, 0.8375, 0.7489, 0.8402, 0.75, 0.8375, 0.5011, 0.8375, 0.5, 0.8375, 0.75, 0.8375, 0.7489, 0.625, 0.9652, 0.6239, 0.9625, 0.3761, 0.9625, 0.375, 0.9652, 0.6239, 0.9625, 0.625, 0.9625, 0.375, 0.9625, 0.3761, 0.9625, 0.125, 0.75, 0.125, 0.75, 0.125, 0.5, 0.125, 0.5, 0.125, 0.5, 0.125, 0.5015, 0.125, 0.7485, 0.125, 0.75, 0.125, 0.5015, 0.125, 0.5, 0.125, 0.75, 0.125, 0.7485, 0.375, 1.0, 0.3765, 1.0, 0.6235, 1.0, 0.625, 1.0, 0.3765, 1.0, 0.375, 1.0, 0.625, 1.0, 0.6235, 1.0, 0.875, 0.75, 0.875, 0.7485, 0.875, 0.5015, 0.875, 0.5, 0.875, 0.7485, 0.875, 0.75, 0.875, 0.5, 0.875, 0.5015, 0.625, 0.25, 0.6235, 0.25, 0.3765, 0.25, 0.375, 0.25, 0.6235, 0.25, 0.625, 0.25, 0.375, 0.25, 0.3765, 0.25, 0.125, 0.5, 0.125, 0.5001, 0.125, 0.7499, 0.125, 0.75, 0.375, 0.2499, 0.3793, 0.2458, 0.3793, 0.004177, 0.375, 0.0001442, 0.375, 1.0, 0.3752, 1.0, 0.6248, 1.0, 0.625, 1.0, 0.3752, 0.0, 0.3793, 0.004177, 0.6207, 0.004177, 0.6248, 0.0, 0.875, 0.75, 0.875, 0.7499, 0.875, 0.5001, 0.875, 0.5, 0.625, 0.0001442, 0.6207, 0.004177, 0.6207, 0.2458, 0.625, 0.2499, 0.625, 0.25, 0.6248, 0.25, 0.3752, 0.25, 0.375, 0.25, 0.6248, 0.25, 0.6207, 0.2458, 0.3793, 0.2458, 0.3752, 0.25, 0.125, 0.5, 0.125, 0.5, 0.125, 0.75, 0.125, 0.75, 0.377, 0.2875, 0.375, 0.2877, 0.3756, 0.2875, 0.3756, 0.2875, 0.375, 0.2877, 0.375, 0.2875, 0.623, 0.9625, 0.625, 0.9623, 0.6244, 0.9625, 0.6244, 0.9625, 0.625, 0.9623, 0.625, 0.9625, 0.8375, 0.502, 0.8373, 0.5, 0.8375, 0.5006, 0.8375, 0.5006, 0.8373, 0.5, 0.8375, 0.5, 0.1625, 0.748, 0.1627, 0.75, 0.1625, 0.7494, 0.1625, 0.7494, 0.1627, 0.75, 0.1625, 0.75, 0.8375, 0.502, 0.8375, 0.5, 0.8375, 0.5, 0.8375, 0.502, 0.05, 0.8717, -1.565e-07, 0.8717, -1.565e-07, 0.8717, 0.05, 0.8717, 0.95, 0.8717, 0.9, 0.8717, 0.9, 0.8717, 0.95, 0.8717, 0.9, 0.8717, 0.85, 0.8717, 0.85, 0.8717, 0.9, 0.8717, 0.85, 0.8717, 0.8, 0.8717, 0.8, 0.8717, 0.85, 0.8717, 0.8, 0.8717, 0.75, 0.8717, 0.75, 0.8717, 0.8, 0.8717, 0.7, 0.8717, 0.65, 0.8717, 0.65, 0.8717, 0.7, 0.8717, 0.65, 0.8717, 0.6, 0.8717, 0.6, 0.8717, 0.65, 0.8717, 0.6, 0.8717, 0.55, 0.8717, 0.55, 0.8717, 0.6, 0.8717, 0.55, 0.8717, 0.5, 0.8717, 0.5, 0.8717, 0.55, 0.8717, 0.5, 0.8797, 0.5, 1.0, 0.45, 1.0, 0.45, 0.8797, 0.5, 0.8717, 0.45, 0.8717, 0.45, 0.8717, 0.5, 0.8717, 0.45, 0.8717, 0.4, 0.8717, 0.4, 0.8717, 0.45, 0.8717, 0.4, 0.8717, 0.35, 0.8717, 0.35, 0.8717, 0.4, 0.8717, 0.35, 0.8717, 0.3, 0.8717, 0.3, 0.8717, 0.35, 0.8717, 0.3, 0.8717, 0.25, 0.8717, 0.25, 0.8717, 0.3, 0.8717, 0.25, 0.8717, 0.2, 0.8717, 0.2, 0.8717, 0.25, 0.8717, 0.2, 0.8717, 0.15, 0.8717, 0.15, 0.8717, 0.2, 0.8717, 0.15, 0.8717, 0.1, 0.8717, 0.1, 0.8717, 0.15, 0.8717, 0.3242, 0.4783, 0.25, 0.49, 0.1758, 0.4783, 0.1089, 0.4442, 0.05584, 0.3911, 0.02175, 0.3242, 0.01, 0.25, 0.02175, 0.1758, 0.05584, 0.1089, 0.1089, 0.05584, 0.1758, 0.02175, 0.25, 0.01, 0.3242, 0.02175, 0.3911, 0.05584, 0.4442, 0.1089, 0.4783, 0.1758, 0.49, 0.25, 0.4783, 0.3242, 0.4442, 0.3911, 0.3911, 0.4442, 1.0, 0.8717, 0.95, 0.8717, 0.95, 0.8717, 1.0, 0.8717, 0.65, 0.5, 0.7, 0.5, 0.7, 0.5, 0.65, 0.5, 1.0, 0.5, 0.95, 0.5, 0.95, 0.5, 1.0, 0.5, 0.4, 0.5, 0.45, 0.5, 0.45, 0.5, 0.4, 0.5, 0.15, 0.5, 0.2, 0.5, 0.2, 0.5, 0.15, 0.5, 0.85, 0.5, 0.9, 0.5, 0.9, 0.5, 0.85, 0.5, 0.75, 0.5, 0.8, 0.5, 0.8, 0.5, 0.75, 0.5, 0.5, 0.5, 0.55, 0.5, 0.55, 0.5, 0.5, 0.5, 0.75, 0.361, 0.7843, 0.3556, 0.8152, 0.3398, 0.8398, 0.3152, 0.8555, 0.2843, 0.861, 0.25, 0.8556, 0.2157, 0.8398, 0.1848, 0.8152, 0.1602, 0.7843, 0.1444, 0.75, 0.139, 0.7157, 0.1445, 0.6848, 0.1602, 0.6602, 0.1848, 0.6445, 0.2157, 0.639, 0.25, 0.6445, 0.2843, 0.6602, 0.3152, 0.6848, 0.3398, 0.7157, 0.3556, 0.25, 0.5, 0.3, 0.5, 0.3, 0.5, 0.25, 0.5, 0.05, 0.8797, 0.05, 1.0, -1.565e-07, 1.0, -1.565e-07, 0.8797, 0.6, 0.5, 0.65, 0.5, 0.65, 0.5, 0.6, 0.5, 0.35, 0.5, 0.4, 0.5, 0.4, 0.5, 0.35, 0.5, 0.1, 0.5, 0.15, 0.5, 0.15, 0.5, 0.1, 0.5, 0.7, 0.5, 0.75, 0.5, 0.75, 0.5, 0.7, 0.5, 0.45, 0.5, 0.5, 0.5, 0.5, 0.5, 0.45, 0.5, 0.2, 0.5, 0.25, 0.5, 0.25, 0.5, 0.2, 0.5, 0.8, 0.5, 0.85, 0.5, 0.85, 0.5, 0.8, 0.5, 0.55, 0.5, 0.6, 0.5, 0.6, 0.5, 0.55, 0.5, 0.3, 0.5, 0.35, 0.5, 0.35, 0.5, 0.3, 0.5, 0.05, 0.5, 0.1, 0.5, 0.1, 0.5, 0.05, 0.5, 1.0, 0.5, 0.95, 0.5, 0.9539, 0.5, 0.9961, 0.5, 0.7558, 0.4891, 0.8183, 0.4792, 0.7843, 0.3556, 0.75, 0.361, 0.95, 0.5, 0.9, 0.5, 0.9039, 0.5, 0.9461, 0.5, 0.8294, 0.4756, 0.8858, 0.4468, 0.8152, 0.3398, 0.7843, 0.3556, 0.9, 0.5, 0.85, 0.5, 0.8539, 0.5, 0.8961, 0.5, 0.8952, 0.44, 0.94, 0.3952, 0.8398, 0.3152, 0.8152, 0.3398, 0.85, 0.5, 0.8, 0.5, 0.8039, 0.5, 0.8461, 0.5, 0.9468, 0.3858, 0.9756, 0.3294, 0.8555, 0.2843, 0.8398, 0.3152, 0.8, 0.5, 0.75, 0.5, 0.7539, 0.5, 0.7961, 0.5, 0.9792, 0.3183, 0.9891, 0.2558, 0.861, 0.25, 0.8555, 0.2843, 0.75, 0.5, 0.7, 0.5, 0.7039, 0.5, 0.7461, 0.5, 0.9891, 0.2442, 0.9792, 0.1817, 0.8556, 0.2157, 0.861, 0.25, 0.7, 0.5, 0.65, 0.5, 0.6539, 0.5, 0.6961, 0.5, 0.9756, 0.1706, 0.9468, 0.1142, 0.8398, 0.1848, 0.8556, 0.2157, 0.65, 0.5, 0.6, 0.5, 0.6039, 0.5, 0.6461, 0.5, 0.94, 0.1048, 0.8952, 0.06002, 0.8152, 0.1602, 0.8398, 0.1848, 0.6, 0.5, 0.55, 0.5, 0.5539, 0.5, 0.5961, 0.5, 0.8858, 0.05315, 0.8294, 0.02443, 0.7843, 0.1444, 0.8152, 0.1602, 0.55, 0.5, 0.5, 0.5, 0.5039, 0.5, 0.5461, 0.5, 0.8183, 0.02082, 0.7558, 0.01092, 0.75, 0.139, 0.7843, 0.1444, 0.5, 0.5, 0.45, 0.5, 0.4539, 0.5, 0.4961, 0.5, 0.7442, 0.01092, 0.6817, 0.02082, 0.7157, 0.1445, 0.75, 0.139, 0.45, 0.5, 0.4, 0.5, 0.4039, 0.5, 0.4461, 0.5, 0.6706, 0.02443, 0.6142, 0.05315, 0.6848, 0.1602, 0.7157, 0.1445, 0.4, 0.5, 0.35, 0.5, 0.3539, 0.5, 0.3961, 0.5, 0.6048, 0.06002, 0.56, 0.1048, 0.6602, 0.1848, 0.6848, 0.1602, 0.35, 0.5, 0.3, 0.5, 0.3039, 0.5, 0.3461, 0.5, 0.5532, 0.1142, 0.5244, 0.1706, 0.6445, 0.2157, 0.6602, 0.1848, 0.3, 0.5, 0.25, 0.5, 0.2539, 0.5, 0.2961, 0.5, 0.5208, 0.1817, 0.5109, 0.2442, 0.639, 0.25, 0.6445, 0.2157, 0.25, 0.5, 0.2, 0.5, 0.2039, 0.5, 0.2461, 0.5, 0.5109, 0.2558, 0.5208, 0.3183, 0.6445, 0.2843, 0.639, 0.25, 0.2, 0.5, 0.15, 0.5, 0.1539, 0.5, 0.1961, 0.5, 0.5244, 0.3294, 0.5532, 0.3858, 0.6602, 0.3152, 0.6445, 0.2843, 0.15, 0.5, 0.1, 0.5, 0.1039, 0.5, 0.1461, 0.5, 0.56, 0.3952, 0.6048, 0.44, 0.6848, 0.3398, 0.6602, 0.3152, 0.1, 0.5, 0.05, 0.5, 0.05394, 0.5, 0.09606, 0.5, 0.6142, 0.4468, 0.6706, 0.4756, 0.7157, 0.3556, 0.6848, 0.3398, 0.05, 0.5, -1.565e-07, 0.5, 0.003936, 0.5, 0.04606, 0.5, 0.6817, 0.4792, 0.7442, 0.4891, 0.75, 0.361, 0.7157, 0.3556, 0.9, 0.5, 0.95, 0.5, 0.95, 0.5, 0.9, 0.5, 0.85, 0.8797, 0.85, 1.0, 0.8, 1.0, 0.8, 0.8797, 0.15, 0.8797, 0.15, 1.0, 0.1, 1.0, 0.1, 0.8797, 0.8, 0.8797, 0.8, 1.0, 0.75, 1.0, 0.75, 0.8797, 0.1, 0.5, 0.05, 0.5, 0.05, 0.5, 0.1, 0.5, 0.55, 0.5, 0.5, 0.5, 0.5, 0.5, 0.55, 0.5, 0.1, 0.8717, 0.05, 0.8717, 0.05, 0.8717, 0.1, 0.8717, 0.75, 0.8717, 0.7, 0.8717, 0.7, 0.8717, 0.75, 0.8717, -1.565e-07, 0.5, 0.05, 0.5, 0.05, 0.5, -1.565e-07, 0.5, 0.1, 0.8797, 0.1, 1.0, 0.05, 1.0, 0.05, 0.8797, 0.35, 0.5, 0.3, 0.5, 0.3, 0.5, 0.35, 0.5, 0.8, 0.5, 0.75, 0.5, 0.75, 0.5, 0.8, 0.5, 0.75, 0.8797, 0.75, 1.0, 0.7, 1.0, 0.7, 0.8797, 0.95, 0.8797, 0.95, 1.0, 0.9, 1.0, 0.9, 0.8797, 0.7, 0.8797, 0.7, 1.0, 0.65, 1.0, 0.65, 0.8797, 0.15, 0.5, 0.1, 0.5, 0.1, 0.5, 0.15, 0.5, 0.6, 0.5, 0.55, 0.5, 0.55, 0.5, 0.6, 0.5, 0.65, 0.8797, 0.65, 1.0, 0.6, 1.0, 0.6, 0.8797, 0.4, 0.5, 0.35, 0.5, 0.35, 0.5, 0.4, 0.5, 0.85, 0.5, 0.8, 0.5, 0.8, 0.5, 0.85, 0.5, 0.6, 0.8797, 0.6, 1.0, 0.55, 1.0, 0.55, 0.8797, 0.05, 0.5, 0.05, 0.8717, -1.565e-07, 0.8717, -1.565e-07, 0.5, 0.1, 0.5, 0.1, 0.8717, 0.05, 0.8717, 0.05, 0.5, 0.15, 0.5, 0.15, 0.8717, 0.1, 0.8717, 0.1, 0.5, 0.2, 0.5, 0.2, 0.8717, 0.15, 0.8717, 0.15, 0.5, 0.25, 0.5, 0.25, 0.8717, 0.2, 0.8717, 0.2, 0.5, 0.3, 0.5, 0.3, 0.8717, 0.25, 0.8717, 0.25, 0.5, 0.35, 0.5, 0.35, 0.8717, 0.3, 0.8717, 0.3, 0.5, 0.4, 0.5, 0.4, 0.8717, 0.35, 0.8717, 0.35, 0.5, 0.45, 0.5, 0.45, 0.8717, 0.4, 0.8717, 0.4, 0.5, 0.5, 0.5, 0.5, 0.8717, 0.45, 0.8717, 0.45, 0.5, 0.55, 0.5, 0.55, 0.8717, 0.5, 0.8717, 0.5, 0.5, 0.6, 0.5, 0.6, 0.8717, 0.55, 0.8717, 0.55, 0.5, 0.65, 0.5, 0.65, 0.8717, 0.6, 0.8717, 0.6, 0.5, 0.7, 0.5, 0.7, 0.8717, 0.65, 0.8717, 0.65, 0.5, 0.75, 0.5, 0.75, 0.8717, 0.7, 0.8717, 0.7, 0.5, 0.8, 0.5, 0.8, 0.8717, 0.75, 0.8717, 0.75, 0.5, 0.85, 0.5, 0.85, 0.8717, 0.8, 0.8717, 0.8, 0.5, 0.9, 0.5, 0.9, 0.8717, 0.85, 0.8717, 0.85, 0.5, 0.95, 0.5, 0.95, 0.8717, 0.9, 0.8717, 0.9, 0.5, 1.0, 0.5, 1.0, 0.8717, 0.95, 0.8717, 0.95, 0.5, 0.75, 0.5, 0.7, 0.5, 0.7, 0.5, 0.75, 0.5, 0.3, 0.5, 0.25, 0.5, 0.25, 0.5, 0.3, 0.5, 0.2, 0.8797, 0.2, 1.0, 0.15, 1.0, 0.15, 0.8797, 0.9, 0.8797, 0.9, 1.0, 0.85, 1.0, 0.85, 0.8797, 0.95, 0.5, 0.9, 0.5, 0.9, 0.5, 0.95, 0.5, 0.25, 0.8797, 0.25, 1.0, 0.2, 1.0, 0.2, 0.8797, 0.5, 0.5, 0.45, 0.5, 0.45, 0.5, 0.5, 0.5, 0.05, 0.5, -1.565e-07, 0.5, -1.565e-07, 0.5, 0.05, 0.5, 1.0, 0.8797, 1.0, 1.0, 0.95, 1.0, 0.95, 0.8797, 0.3, 0.8797, 0.3, 1.0, 0.25, 1.0, 0.25, 0.8797, 0.7, 0.5, 0.65, 0.5, 0.65, 0.5, 0.7, 0.5, 0.25, 0.5, 0.2, 0.5, 0.2, 0.5, 0.25, 0.5, 0.35, 0.8797, 0.35, 1.0, 0.3, 1.0, 0.3, 0.8797, 0.4, 0.8797, 0.4, 1.0, 0.35, 1.0, 0.35, 0.8797, 0.9, 0.5, 0.85, 0.5, 0.85, 0.5, 0.9, 0.5, 0.45, 0.5, 0.4, 0.5, 0.4, 0.5, 0.45, 0.5, 0.45, 0.8797, 0.45, 1.0, 0.4, 1.0, 0.4, 0.8797, 0.65, 0.5, 0.6, 0.5, 0.6, 0.5, 0.65, 0.5, 0.2, 0.5, 0.15, 0.5, 0.15, 0.5, 0.2, 0.5, 0.55, 0.8797, 0.55, 1.0, 0.5, 1.0, 0.5, 0.8797, 1.0, 0.5, 0.95, 0.5, 0.95, 0.5, 0.9996, 0.5, 0.9996, 0.5, 0.95, 0.5, 0.95, 0.5, 0.9995, 0.5, 0.9995, 0.5, 0.95, 0.5, 0.95, 0.5, 1.0, 0.5, 0.95, 0.5, 0.9, 0.5, 0.9, 0.5, 0.95, 0.5, 0.95, 0.5, 0.9, 0.5, 0.9, 0.5, 0.95, 0.5, 0.95, 0.5, 0.9, 0.5, 0.9, 0.5, 0.95, 0.5, 0.9, 0.5, 0.85, 0.5, 0.85, 0.5, 0.9, 0.5, 0.9, 0.5, 0.85, 0.5, 0.85, 0.5, 0.9, 0.5, 0.9, 0.5, 0.85, 0.5, 0.85, 0.5, 0.9, 0.5, 0.85, 0.5, 0.8, 0.5, 0.8, 0.5, 0.85, 0.5, 0.85, 0.5, 0.8, 0.5, 0.8, 0.5, 0.85, 0.5, 0.85, 0.5, 0.8, 0.5, 0.8, 0.5, 0.85, 0.5, 0.8, 0.5, 0.75, 0.5, 0.75, 0.5, 0.8, 0.5, 0.8, 0.5, 0.75, 0.5, 0.75, 0.5, 0.8, 0.5, 0.8, 0.5, 0.75, 0.5, 0.75, 0.5, 0.8, 0.5, 0.75, 0.5, 0.7, 0.5, 0.7, 0.5, 0.75, 0.5, 0.75, 0.5, 0.7, 0.5, 0.7, 0.5, 0.75, 0.5, 0.75, 0.5, 0.7, 0.5, 0.7, 0.5, 0.75, 0.5, 0.7, 0.5, 0.65, 0.5, 0.65, 0.5, 0.7, 0.5, 0.7, 0.5, 0.65, 0.5, 0.65, 0.5, 0.7, 0.5, 0.7, 0.5, 0.65, 0.5, 0.65, 0.5, 0.7, 0.5, 0.65, 0.5, 0.6, 0.5, 0.6, 0.5, 0.65, 0.5, 0.65, 0.5, 0.6, 0.5, 0.6, 0.5, 0.65, 0.5, 0.65, 0.5, 0.6, 0.5, 0.6, 0.5, 0.65, 0.5, 0.6, 0.5, 0.55, 0.5, 0.55, 0.5, 0.6, 0.5, 0.6, 0.5, 0.55, 0.5, 0.55, 0.5, 0.6, 0.5, 0.6, 0.5, 0.55, 0.5, 0.55, 0.5, 0.6, 0.5, 0.55, 0.5, 0.5, 0.5, 0.5, 0.5, 0.55, 0.5, 0.55, 0.5, 0.5, 0.5, 0.5, 0.5, 0.55, 0.5, 0.55, 0.5, 0.5, 0.5, 0.5, 0.5, 0.55, 0.5, 0.5, 0.5, 0.45, 0.5, 0.45, 0.5, 0.5, 0.5, 0.5, 0.5, 0.45, 0.5, 0.45, 0.5, 0.5, 0.5, 0.5, 0.5, 0.45, 0.5, 0.45, 0.5, 0.5, 0.5, 0.45, 0.5, 0.4, 0.5, 0.4, 0.5, 0.45, 0.5, 0.45, 0.5, 0.4, 0.5, 0.4, 0.5, 0.45, 0.5, 0.45, 0.5, 0.4, 0.5, 0.4, 0.5, 0.45, 0.5, 0.4, 0.5, 0.35, 0.5, 0.35, 0.5, 0.4, 0.5, 0.4, 0.5, 0.35, 0.5, 0.35, 0.5, 0.4, 0.5, 0.4, 0.5, 0.35, 0.5, 0.35, 0.5, 0.4, 0.5, 0.35, 0.5, 0.3, 0.5, 0.3, 0.5, 0.35, 0.5, 0.35, 0.5, 0.3, 0.5, 0.3, 0.5, 0.35, 0.5, 0.35, 0.5, 0.3, 0.5, 0.3, 0.5, 0.35, 0.5, 0.3, 0.5, 0.25, 0.5, 0.25, 0.5, 0.3, 0.5, 0.3, 0.5, 0.25, 0.5, 0.25, 0.5, 0.3, 0.5, 0.3, 0.5, 0.25, 0.5, 0.25, 0.5, 0.3, 0.5, 0.25, 0.5, 0.2, 0.5, 0.2, 0.5, 0.25, 0.5, 0.25, 0.5, 0.2, 0.5, 0.2, 0.5, 0.25, 0.5, 0.25, 0.5, 0.2, 0.5, 0.2, 0.5, 0.25, 0.5, 0.2, 0.5, 0.15, 0.5, 0.15, 0.5, 0.2, 0.5, 0.2, 0.5, 0.15, 0.5, 0.15, 0.5, 0.2, 0.5, 0.2, 0.5, 0.15, 0.5, 0.15, 0.5, 0.2, 0.5, 0.15, 0.5, 0.1, 0.5, 0.1, 0.5, 0.15, 0.5, 0.15, 0.5, 0.1, 0.5, 0.1, 0.5, 0.15, 0.5, 0.15, 0.5, 0.1, 0.5, 0.1, 0.5, 0.15, 0.5, 0.1, 0.5, 0.05, 0.5, 0.05, 0.5, 0.1, 0.5, 0.1, 0.5, 0.05, 0.5, 0.05, 0.5, 0.1, 0.5, 0.1, 0.5, 0.05, 0.5, 0.05, 0.5, 0.1, 0.5, 0.05, 0.5, -1.565e-07, 0.5, 0.0004125, 0.5, 0.05, 0.5, 0.05, 0.5, 0.0004125, 0.5, 0.0004855, 0.5, 0.05, 0.5, 0.05, 0.5, 0.0004855, 0.5, -1.565e-07, 0.5, 0.05, 0.5, 0.05, 0.8797, -1.565e-07, 0.8797, 0.0004855, 0.8749, 0.05, 0.8749, 0.05, 0.8749, 0.0004855, 0.8749, 0.0004125, 0.8717, 0.05, 0.8717, 0.05, 0.8717, 0.0004125, 0.8717, -1.565e-07, 0.8717, 0.05, 0.8717, 0.1, 0.8797, 0.05, 0.8797, 0.05, 0.8749, 0.1, 0.8749, 0.1, 0.8749, 0.05, 0.8749, 0.05, 0.8717, 0.1, 0.8717, 0.1, 0.8717, 0.05, 0.8717, 0.05, 0.8717, 0.1, 0.8717, 0.15, 0.8797, 0.1, 0.8797, 0.1, 0.8749, 0.15, 0.8749, 0.15, 0.8749, 0.1, 0.8749, 0.1, 0.8717, 0.15, 0.8717, 0.15, 0.8717, 0.1, 0.8717, 0.1, 0.8717, 0.15, 0.8717, 0.2, 0.8797, 0.15, 0.8797, 0.15, 0.8749, 0.2, 0.8749, 0.2, 0.8749, 0.15, 0.8749, 0.15, 0.8717, 0.2, 0.8717, 0.2, 0.8717, 0.15, 0.8717, 0.15, 0.8717, 0.2, 0.8717, 0.25, 0.8797, 0.2, 0.8797, 0.2, 0.8749, 0.25, 0.8749, 0.25, 0.8749, 0.2, 0.8749, 0.2, 0.8717, 0.25, 0.8717, 0.25, 0.8717, 0.2, 0.8717, 0.2, 0.8717, 0.25, 0.8717, 0.3, 0.8797, 0.25, 0.8797, 0.25, 0.8749, 0.3, 0.8749, 0.3, 0.8749, 0.25, 0.8749, 0.25, 0.8717, 0.3, 0.8717, 0.3, 0.8717, 0.25, 0.8717, 0.25, 0.8717, 0.3, 0.8717, 0.35, 0.8797, 0.3, 0.8797, 0.3, 0.8749, 0.35, 0.8749, 0.35, 0.8749, 0.3, 0.8749, 0.3, 0.8717, 0.35, 0.8717, 0.35, 0.8717, 0.3, 0.8717, 0.3, 0.8717, 0.35, 0.8717, 0.4, 0.8797, 0.35, 0.8797, 0.35, 0.8749, 0.4, 0.8749, 0.4, 0.8749, 0.35, 0.8749, 0.35, 0.8717, 0.4, 0.8717, 0.4, 0.8717, 0.35, 0.8717, 0.35, 0.8717, 0.4, 0.8717, 0.45, 0.8797, 0.4, 0.8797, 0.4, 0.8749, 0.45, 0.8749, 0.45, 0.8749, 0.4, 0.8749, 0.4, 0.8717, 0.45, 0.8717, 0.45, 0.8717, 0.4, 0.8717, 0.4, 0.8717, 0.45, 0.8717, 0.5, 0.8797, 0.45, 0.8797, 0.45, 0.8749, 0.5, 0.8749, 0.5, 0.8749, 0.45, 0.8749, 0.45, 0.8717, 0.5, 0.8717, 0.5, 0.8717, 0.45, 0.8717, 0.45, 0.8717, 0.5, 0.8717, 0.55, 0.8797, 0.5, 0.8797, 0.5, 0.8749, 0.55, 0.8749, 0.55, 0.8749, 0.5, 0.8749, 0.5, 0.8717, 0.55, 0.8717, 0.55, 0.8717, 0.5, 0.8717, 0.5, 0.8717, 0.55, 0.8717, 0.6, 0.8797, 0.55, 0.8797, 0.55, 0.8749, 0.6, 0.8749, 0.6, 0.8749, 0.55, 0.8749, 0.55, 0.8717, 0.6, 0.8717, 0.6, 0.8717, 0.55, 0.8717, 0.55, 0.8717, 0.6, 0.8717, 0.65, 0.8797, 0.6, 0.8797, 0.6, 0.8749, 0.65, 0.8749, 0.65, 0.8749, 0.6, 0.8749, 0.6, 0.8717, 0.65, 0.8717, 0.65, 0.8717, 0.6, 0.8717, 0.6, 0.8717, 0.65, 0.8717, 0.7, 0.8797, 0.65, 0.8797, 0.65, 0.8749, 0.7, 0.8749, 0.7, 0.8749, 0.65, 0.8749, 0.65, 0.8717, 0.7, 0.8717, 0.7, 0.8717, 0.65, 0.8717, 0.65, 0.8717, 0.7, 0.8717, 0.75, 0.8797, 0.7, 0.8797, 0.7, 0.8749, 0.75, 0.8749, 0.75, 0.8749, 0.7, 0.8749, 0.7, 0.8717, 0.75, 0.8717, 0.75, 0.8717, 0.7, 0.8717, 0.7, 0.8717, 0.75, 0.8717, 0.8, 0.8797, 0.75, 0.8797, 0.75, 0.8749, 0.8, 0.8749, 0.8, 0.8749, 0.75, 0.8749, 0.75, 0.8717, 0.8, 0.8717, 0.8, 0.8717, 0.75, 0.8717, 0.75, 0.8717, 0.8, 0.8717, 0.85, 0.8797, 0.8, 0.8797, 0.8, 0.8749, 0.85, 0.8749, 0.85, 0.8749, 0.8, 0.8749, 0.8, 0.8717, 0.85, 0.8717, 0.85, 0.8717, 0.8, 0.8717, 0.8, 0.8717, 0.85, 0.8717, 0.9, 0.8797, 0.85, 0.8797, 0.85, 0.8749, 0.9, 0.8749, 0.9, 0.8749, 0.85, 0.8749, 0.85, 0.8717, 0.9, 0.8717, 0.9, 0.8717, 0.85, 0.8717, 0.85, 0.8717, 0.9, 0.8717, 0.95, 0.8797, 0.9, 0.8797, 0.9, 0.8749, 0.95, 0.8749, 0.95, 0.8749, 0.9, 0.8749, 0.9, 0.8717, 0.95, 0.8717, 0.95, 0.8717, 0.9, 0.8717, 0.9, 0.8717, 0.95, 0.8717, 1.0, 0.8797, 0.95, 0.8797, 0.95, 0.8749, 0.9995, 0.8749, 0.9995, 0.8749, 0.95, 0.8749, 0.95, 0.8717, 0.9996, 0.8717, 0.9996, 0.8717, 0.95, 0.8717, 0.95, 0.8717, 1.0, 0.8717, 0.95, 0.5, 1.0, 0.5, 1.0, 0.5, 0.95, 0.5])
me_cube.materials.append(mat_onehand_hammer_iron_gray)
me_cube.materials.append(mat_onehand_hammer_iron_darkyellow)
me_cube.materials.append(mat_onehand_hammer_iron_black)
me_cube.use_remesh_fix_poles = True
me_cube.use_remesh_preserve_attributes = False
me_cube.use_mirror_vertex_groups = False
me_cube.update()

# ---- objects
ob_onehand_hammer_iron = bpy.data.objects.new('OneHand_Hammer_Iron', me_cube)

# ---- transforms, parenting, visibility, modifiers, constraints
ob_onehand_hammer_iron.location = (0.0, 0.0, 0.0)
ob_onehand_hammer_iron.lineart.crease_threshold = 0.0
_m = ob_onehand_hammer_iron.modifiers.new('Auto Smooth', 'NODES')
_m.node_group = ng_auto_smooth
_gi = [s.identifier for s in ng_auto_smooth.interface.items_tree if s.item_type == 'SOCKET' and s.in_out == 'INPUT']
_m[_gi[1]] = 0.5236  # Angle

# ---- collection membership
col_collection.objects.link(ob_onehand_hammer_iron)

# ---- scene / render settings (as saved in the file)
scene.frame_start = 1; scene.frame_end = 250; scene.frame_set(1)
scene.render.engine = 'BLENDER_EEVEE_NEXT'
scene.cycles.use_denoising = False
scene.cycles.samples = 128
scene.cycles.sampling_pattern = 'TABULATED_SOBOL'
scene.cycles.use_adaptive_sampling = False
scene.cycles.use_light_tree = False
scene.view_settings.view_transform = 'Filmic'
bpy.context.view_layer.update()

# ---- added for rendering (the .blend has no active camera and no usable light): camera, sun
cam_auto = bpy.data.cameras.new('AutoCamera')
cam_auto.lens = 50.0
cam_auto.sensor_width = 36.0
cam_auto.clip_end = 1000.0
ob_auto_camera = bpy.data.objects.new('AutoCamera', cam_auto)
scene.collection.objects.link(ob_auto_camera)
ob_auto_camera.location = (6.88982, -8.26779, 6.12418)
ob_auto_camera.rotation_euler = (1.09748, -7.21219e-08, 0.694738)
scene.camera = ob_auto_camera
light_auto_sun = bpy.data.lights.new('AutoSun', 'SUN')
light_auto_sun.energy = 3.0
light_auto_sun.angle = 0.0523599
ob_auto_sun = bpy.data.objects.new('AutoSun', light_auto_sun)
scene.collection.objects.link(ob_auto_sun)
ob_auto_sun.rotation_euler = (0.872665, 0.174533, 0.523599)
bpy.context.view_layer.update()

